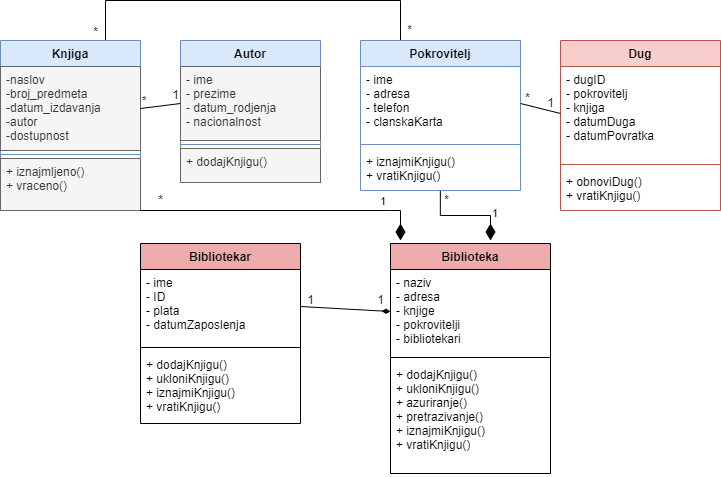

The diagram above was exported from draw.io. Its source (the exported page's mxGraphModel, read from the mxfile embedded in the PNG):
<mxGraphModel dx="1161" dy="638" grid="1" gridSize="10" guides="1" tooltips="1" connect="1" arrows="1" fold="1" page="1" pageScale="1" pageWidth="850" pageHeight="1100" math="0" shadow="0">
  <root>
    <mxCell id="0" />
    <mxCell id="1" parent="0" />
    <mxCell id="AHOp3x3tX2AHn8zkslyl-1" style="edgeStyle=none;rounded=0;orthogonalLoop=1;jettySize=auto;html=1;exitX=0.75;exitY=0;exitDx=0;exitDy=0;entryX=0.25;entryY=0;entryDx=0;entryDy=0;endArrow=none;endFill=0;" edge="1" parent="1" source="th8z6mheOp_hcR46Af23-1" target="th8z6mheOp_hcR46Af23-9">
      <mxGeometry relative="1" as="geometry">
        <Array as="points">
          <mxPoint x="135" y="80" />
          <mxPoint x="430" y="80" />
        </Array>
      </mxGeometry>
    </mxCell>
    <mxCell id="th8z6mheOp_hcR46Af23-1" value="Knjiga" style="swimlane;fontStyle=1;align=center;verticalAlign=top;childLayout=stackLayout;horizontal=1;startSize=26;horizontalStack=0;resizeParent=1;resizeParentMax=0;resizeLast=0;collapsible=1;marginBottom=0;fillColor=#dae8fc;strokeColor=#6c8ebf;" parent="1" vertex="1">
      <mxGeometry x="30" y="120" width="140" height="170" as="geometry" />
    </mxCell>
    <mxCell id="th8z6mheOp_hcR46Af23-2" value="-naslov&#10;-broj_predmeta&#10;-datum_izdavanja&#10;-autor&#10;-dostupnost" style="text;strokeColor=#666666;fillColor=#f5f5f5;align=left;verticalAlign=top;spacingLeft=4;spacingRight=4;overflow=hidden;rotatable=0;points=[[0,0.5],[1,0.5]];portConstraint=eastwest;fontColor=#333333;" parent="th8z6mheOp_hcR46Af23-1" vertex="1">
      <mxGeometry y="26" width="140" height="84" as="geometry" />
    </mxCell>
    <mxCell id="th8z6mheOp_hcR46Af23-3" value="" style="line;strokeWidth=1;fillColor=none;align=left;verticalAlign=middle;spacingTop=-1;spacingLeft=3;spacingRight=3;rotatable=0;labelPosition=right;points=[];portConstraint=eastwest;strokeColor=inherit;" parent="th8z6mheOp_hcR46Af23-1" vertex="1">
      <mxGeometry y="110" width="140" height="8" as="geometry" />
    </mxCell>
    <mxCell id="th8z6mheOp_hcR46Af23-4" value="+ iznajmljeno()&#10;+ vraceno()" style="text;strokeColor=#666666;fillColor=#f5f5f5;align=left;verticalAlign=top;spacingLeft=4;spacingRight=4;overflow=hidden;rotatable=0;points=[[0,0.5],[1,0.5]];portConstraint=eastwest;fontColor=#333333;" parent="th8z6mheOp_hcR46Af23-1" vertex="1">
      <mxGeometry y="118" width="140" height="52" as="geometry" />
    </mxCell>
    <mxCell id="th8z6mheOp_hcR46Af23-5" value="Autor" style="swimlane;fontStyle=1;align=center;verticalAlign=top;childLayout=stackLayout;horizontal=1;startSize=26;horizontalStack=0;resizeParent=1;resizeParentMax=0;resizeLast=0;collapsible=1;marginBottom=0;fillColor=#dae8fc;strokeColor=#6c8ebf;" parent="1" vertex="1">
      <mxGeometry x="210" y="120" width="140" height="142" as="geometry" />
    </mxCell>
    <mxCell id="th8z6mheOp_hcR46Af23-6" value="- ime&#10;- prezime&#10;- datum_rodjenja&#10;- nacionalnost" style="text;strokeColor=#666666;fillColor=#f5f5f5;align=left;verticalAlign=top;spacingLeft=4;spacingRight=4;overflow=hidden;rotatable=0;points=[[0,0.5],[1,0.5]];portConstraint=eastwest;fontColor=#333333;" parent="th8z6mheOp_hcR46Af23-5" vertex="1">
      <mxGeometry y="26" width="140" height="74" as="geometry" />
    </mxCell>
    <mxCell id="th8z6mheOp_hcR46Af23-7" value="" style="line;strokeWidth=1;fillColor=none;align=left;verticalAlign=middle;spacingTop=-1;spacingLeft=3;spacingRight=3;rotatable=0;labelPosition=right;points=[];portConstraint=eastwest;strokeColor=inherit;" parent="th8z6mheOp_hcR46Af23-5" vertex="1">
      <mxGeometry y="100" width="140" height="8" as="geometry" />
    </mxCell>
    <mxCell id="th8z6mheOp_hcR46Af23-8" value="+ dodajKnjigu()" style="text;strokeColor=#666666;fillColor=#f5f5f5;align=left;verticalAlign=top;spacingLeft=4;spacingRight=4;overflow=hidden;rotatable=0;points=[[0,0.5],[1,0.5]];portConstraint=eastwest;fontColor=#333333;" parent="th8z6mheOp_hcR46Af23-5" vertex="1">
      <mxGeometry y="108" width="140" height="34" as="geometry" />
    </mxCell>
    <mxCell id="th8z6mheOp_hcR46Af23-9" value="Pokrovitelj" style="swimlane;fontStyle=1;align=center;verticalAlign=top;childLayout=stackLayout;horizontal=1;startSize=26;horizontalStack=0;resizeParent=1;resizeParentMax=0;resizeLast=0;collapsible=1;marginBottom=0;fillColor=#dae8fc;strokeColor=#6c8ebf;" parent="1" vertex="1">
      <mxGeometry x="390" y="120" width="160" height="150" as="geometry" />
    </mxCell>
    <mxCell id="th8z6mheOp_hcR46Af23-10" value="- ime&#10;- adresa&#10;- telefon&#10;- clanskaKarta" style="text;strokeColor=none;fillColor=none;align=left;verticalAlign=top;spacingLeft=4;spacingRight=4;overflow=hidden;rotatable=0;points=[[0,0.5],[1,0.5]];portConstraint=eastwest;" parent="th8z6mheOp_hcR46Af23-9" vertex="1">
      <mxGeometry y="26" width="160" height="74" as="geometry" />
    </mxCell>
    <mxCell id="th8z6mheOp_hcR46Af23-11" value="" style="line;strokeWidth=1;fillColor=none;align=left;verticalAlign=middle;spacingTop=-1;spacingLeft=3;spacingRight=3;rotatable=0;labelPosition=right;points=[];portConstraint=eastwest;strokeColor=inherit;" parent="th8z6mheOp_hcR46Af23-9" vertex="1">
      <mxGeometry y="100" width="160" height="8" as="geometry" />
    </mxCell>
    <mxCell id="th8z6mheOp_hcR46Af23-12" value="+ iznajmiKnjigu()&#10;+ vratiKnjigu()" style="text;strokeColor=none;fillColor=none;align=left;verticalAlign=top;spacingLeft=4;spacingRight=4;overflow=hidden;rotatable=0;points=[[0,0.5],[1,0.5]];portConstraint=eastwest;" parent="th8z6mheOp_hcR46Af23-9" vertex="1">
      <mxGeometry y="108" width="160" height="42" as="geometry" />
    </mxCell>
    <mxCell id="th8z6mheOp_hcR46Af23-13" value="Dug" style="swimlane;fontStyle=1;align=center;verticalAlign=top;childLayout=stackLayout;horizontal=1;startSize=26;horizontalStack=0;resizeParent=1;resizeParentMax=0;resizeLast=0;collapsible=1;marginBottom=0;fillColor=#f8cecc;strokeColor=#b85450;" parent="1" vertex="1">
      <mxGeometry x="590" y="120" width="160" height="170" as="geometry" />
    </mxCell>
    <mxCell id="th8z6mheOp_hcR46Af23-14" value="- dugID&#10;- pokrovitelj&#10;- knjiga&#10;- datumDuga&#10;- datumPovratka" style="text;strokeColor=none;fillColor=none;align=left;verticalAlign=top;spacingLeft=4;spacingRight=4;overflow=hidden;rotatable=0;points=[[0,0.5],[1,0.5]];portConstraint=eastwest;" parent="th8z6mheOp_hcR46Af23-13" vertex="1">
      <mxGeometry y="26" width="160" height="94" as="geometry" />
    </mxCell>
    <mxCell id="th8z6mheOp_hcR46Af23-15" value="" style="line;strokeWidth=1;fillColor=none;align=left;verticalAlign=middle;spacingTop=-1;spacingLeft=3;spacingRight=3;rotatable=0;labelPosition=right;points=[];portConstraint=eastwest;strokeColor=inherit;" parent="th8z6mheOp_hcR46Af23-13" vertex="1">
      <mxGeometry y="120" width="160" height="8" as="geometry" />
    </mxCell>
    <mxCell id="th8z6mheOp_hcR46Af23-16" value="+ obnoviDug()&#10;+ vratiKnjigu()" style="text;strokeColor=none;fillColor=none;align=left;verticalAlign=top;spacingLeft=4;spacingRight=4;overflow=hidden;rotatable=0;points=[[0,0.5],[1,0.5]];portConstraint=eastwest;" parent="th8z6mheOp_hcR46Af23-13" vertex="1">
      <mxGeometry y="128" width="160" height="42" as="geometry" />
    </mxCell>
    <mxCell id="th8z6mheOp_hcR46Af23-17" value="Bibliotekar" style="swimlane;fontStyle=1;align=center;verticalAlign=top;childLayout=stackLayout;horizontal=1;startSize=26;horizontalStack=0;resizeParent=1;resizeParentMax=0;resizeLast=0;collapsible=1;marginBottom=0;fillColor=#ecacac;" parent="1" vertex="1">
      <mxGeometry x="170" y="323" width="160" height="180" as="geometry" />
    </mxCell>
    <mxCell id="th8z6mheOp_hcR46Af23-18" value="- ime&#10;- ID&#10;- plata&#10;- datumZaposlenja" style="text;strokeColor=none;fillColor=none;align=left;verticalAlign=top;spacingLeft=4;spacingRight=4;overflow=hidden;rotatable=0;points=[[0,0.5],[1,0.5]];portConstraint=eastwest;" parent="th8z6mheOp_hcR46Af23-17" vertex="1">
      <mxGeometry y="26" width="160" height="74" as="geometry" />
    </mxCell>
    <mxCell id="th8z6mheOp_hcR46Af23-19" value="" style="line;strokeWidth=1;fillColor=none;align=left;verticalAlign=middle;spacingTop=-1;spacingLeft=3;spacingRight=3;rotatable=0;labelPosition=right;points=[];portConstraint=eastwest;strokeColor=inherit;" parent="th8z6mheOp_hcR46Af23-17" vertex="1">
      <mxGeometry y="100" width="160" height="8" as="geometry" />
    </mxCell>
    <mxCell id="th8z6mheOp_hcR46Af23-20" value="+ dodajKnjigu()&#10;+ ukloniKnjigu()&#10;+ iznajmiKnjigu()&#10;+ vratiKnjigu()" style="text;strokeColor=none;fillColor=none;align=left;verticalAlign=top;spacingLeft=4;spacingRight=4;overflow=hidden;rotatable=0;points=[[0,0.5],[1,0.5]];portConstraint=eastwest;" parent="th8z6mheOp_hcR46Af23-17" vertex="1">
      <mxGeometry y="108" width="160" height="72" as="geometry" />
    </mxCell>
    <mxCell id="th8z6mheOp_hcR46Af23-21" value="Biblioteka" style="swimlane;fontStyle=1;align=center;verticalAlign=top;childLayout=stackLayout;horizontal=1;startSize=26;horizontalStack=0;resizeParent=1;resizeParentMax=0;resizeLast=0;collapsible=1;marginBottom=0;fillColor=#ecacac;" parent="1" vertex="1">
      <mxGeometry x="420" y="323" width="160" height="230" as="geometry" />
    </mxCell>
    <mxCell id="th8z6mheOp_hcR46Af23-22" value="- naziv&#10;- adresa&#10;- knjige&#10;- pokrovitelji&#10;- bibliotekari" style="text;strokeColor=none;fillColor=none;align=left;verticalAlign=top;spacingLeft=4;spacingRight=4;overflow=hidden;rotatable=0;points=[[0,0.5],[1,0.5]];portConstraint=eastwest;" parent="th8z6mheOp_hcR46Af23-21" vertex="1">
      <mxGeometry y="26" width="160" height="84" as="geometry" />
    </mxCell>
    <mxCell id="th8z6mheOp_hcR46Af23-23" value="" style="line;strokeWidth=1;fillColor=none;align=left;verticalAlign=middle;spacingTop=-1;spacingLeft=3;spacingRight=3;rotatable=0;labelPosition=right;points=[];portConstraint=eastwest;strokeColor=inherit;" parent="th8z6mheOp_hcR46Af23-21" vertex="1">
      <mxGeometry y="110" width="160" height="8" as="geometry" />
    </mxCell>
    <mxCell id="th8z6mheOp_hcR46Af23-24" value="+ dodajKnjigu()&#10;+ ukloniKnjigu()&#10;+ azuriranje()&#10;+ pretrazivanje()&#10;+ iznajmiKnjigu()&#10;+ vratiKnjigu()" style="text;strokeColor=none;fillColor=none;align=left;verticalAlign=top;spacingLeft=4;spacingRight=4;overflow=hidden;rotatable=0;points=[[0,0.5],[1,0.5]];portConstraint=eastwest;" parent="th8z6mheOp_hcR46Af23-21" vertex="1">
      <mxGeometry y="118" width="160" height="112" as="geometry" />
    </mxCell>
    <mxCell id="th8z6mheOp_hcR46Af23-25" value="" style="endArrow=none;endFill=0;html=1;align=left;verticalAlign=top;rounded=0;entryX=0;entryY=0.5;entryDx=0;entryDy=0;exitX=1;exitY=0.5;exitDx=0;exitDy=0;" parent="1" source="th8z6mheOp_hcR46Af23-2" target="th8z6mheOp_hcR46Af23-6" edge="1">
      <mxGeometry x="-1" relative="1" as="geometry">
        <mxPoint x="170" y="140" as="sourcePoint" />
        <mxPoint x="330" y="140" as="targetPoint" />
      </mxGeometry>
    </mxCell>
    <mxCell id="th8z6mheOp_hcR46Af23-26" value="*" style="edgeLabel;resizable=0;html=1;align=left;verticalAlign=bottom;fillColor=#ecacac;" parent="th8z6mheOp_hcR46Af23-25" connectable="0" vertex="1">
      <mxGeometry x="-1" relative="1" as="geometry" />
    </mxCell>
    <mxCell id="th8z6mheOp_hcR46Af23-27" value="1" style="text;html=1;align=center;verticalAlign=middle;resizable=0;points=[];autosize=1;strokeColor=none;fillColor=none;" parent="1" vertex="1">
      <mxGeometry x="190" y="160" width="30" height="30" as="geometry" />
    </mxCell>
    <mxCell id="th8z6mheOp_hcR46Af23-29" style="edgeStyle=none;rounded=0;orthogonalLoop=1;jettySize=auto;html=1;exitX=1;exitY=0.5;exitDx=0;exitDy=0;entryX=0;entryY=0.5;entryDx=0;entryDy=0;endArrow=none;endFill=0;" parent="1" source="th8z6mheOp_hcR46Af23-10" target="th8z6mheOp_hcR46Af23-14" edge="1">
      <mxGeometry relative="1" as="geometry" />
    </mxCell>
    <mxCell id="th8z6mheOp_hcR46Af23-30" value="1" style="text;html=1;align=center;verticalAlign=middle;resizable=0;points=[];autosize=1;strokeColor=none;fillColor=none;" parent="1" vertex="1">
      <mxGeometry x="565" y="168" width="30" height="30" as="geometry" />
    </mxCell>
    <mxCell id="th8z6mheOp_hcR46Af23-31" value="*" style="text;html=1;align=center;verticalAlign=middle;resizable=0;points=[];autosize=1;strokeColor=none;fillColor=none;" parent="1" vertex="1">
      <mxGeometry x="542" y="163" width="30" height="30" as="geometry" />
    </mxCell>
    <mxCell id="th8z6mheOp_hcR46Af23-32" style="edgeStyle=none;rounded=0;orthogonalLoop=1;jettySize=auto;html=1;exitX=1;exitY=0.5;exitDx=0;exitDy=0;entryX=0;entryY=0.5;entryDx=0;entryDy=0;endArrow=diamondThin;endFill=1;" parent="1" source="th8z6mheOp_hcR46Af23-18" target="th8z6mheOp_hcR46Af23-22" edge="1">
      <mxGeometry relative="1" as="geometry" />
    </mxCell>
    <mxCell id="th8z6mheOp_hcR46Af23-33" value="1" style="text;html=1;align=center;verticalAlign=middle;resizable=0;points=[];autosize=1;strokeColor=none;fillColor=none;" parent="1" vertex="1">
      <mxGeometry x="325" y="365" width="30" height="30" as="geometry" />
    </mxCell>
    <mxCell id="th8z6mheOp_hcR46Af23-34" value="1" style="text;html=1;align=center;verticalAlign=middle;resizable=0;points=[];autosize=1;strokeColor=none;fillColor=none;" parent="1" vertex="1">
      <mxGeometry x="395" y="365" width="30" height="30" as="geometry" />
    </mxCell>
    <mxCell id="th8z6mheOp_hcR46Af23-35" value="1" style="endArrow=none;html=1;endSize=12;startArrow=diamondThin;startSize=14;startFill=1;edgeStyle=orthogonalEdgeStyle;align=left;verticalAlign=bottom;rounded=0;entryX=0.499;entryY=1.008;entryDx=0;entryDy=0;entryPerimeter=0;endFill=0;" parent="1" target="th8z6mheOp_hcR46Af23-12" edge="1">
      <mxGeometry x="-0.6373" relative="1" as="geometry">
        <mxPoint x="520" y="320" as="sourcePoint" />
        <mxPoint x="680" y="310" as="targetPoint" />
        <mxPoint as="offset" />
      </mxGeometry>
    </mxCell>
    <mxCell id="th8z6mheOp_hcR46Af23-36" value="*" style="text;html=1;align=center;verticalAlign=middle;resizable=0;points=[];autosize=1;strokeColor=none;fillColor=none;" parent="1" vertex="1">
      <mxGeometry x="461" y="265" width="30" height="30" as="geometry" />
    </mxCell>
    <mxCell id="th8z6mheOp_hcR46Af23-38" value="1" style="endArrow=none;html=1;endSize=12;startArrow=diamondThin;startSize=14;startFill=1;edgeStyle=orthogonalEdgeStyle;align=left;verticalAlign=bottom;rounded=0;endFill=0;" parent="1" edge="1">
      <mxGeometry x="-0.6373" relative="1" as="geometry">
        <mxPoint x="430" y="320" as="sourcePoint" />
        <mxPoint x="170" y="290" as="targetPoint" />
        <mxPoint as="offset" />
        <Array as="points">
          <mxPoint x="420" y="290" />
          <mxPoint x="170" y="290" />
        </Array>
      </mxGeometry>
    </mxCell>
    <mxCell id="th8z6mheOp_hcR46Af23-39" value="*" style="text;html=1;align=center;verticalAlign=middle;resizable=0;points=[];autosize=1;strokeColor=none;fillColor=none;" parent="1" vertex="1">
      <mxGeometry x="175" y="265" width="30" height="30" as="geometry" />
    </mxCell>
    <mxCell id="AHOp3x3tX2AHn8zkslyl-2" value="*" style="text;html=1;align=center;verticalAlign=middle;resizable=0;points=[];autosize=1;strokeColor=none;fillColor=none;" vertex="1" parent="1">
      <mxGeometry x="424" y="95" width="30" height="30" as="geometry" />
    </mxCell>
    <mxCell id="AHOp3x3tX2AHn8zkslyl-3" value="*" style="text;html=1;align=center;verticalAlign=middle;resizable=0;points=[];autosize=1;strokeColor=none;fillColor=none;" vertex="1" parent="1">
      <mxGeometry x="110" y="97" width="30" height="30" as="geometry" />
    </mxCell>
  </root>
</mxGraphModel>